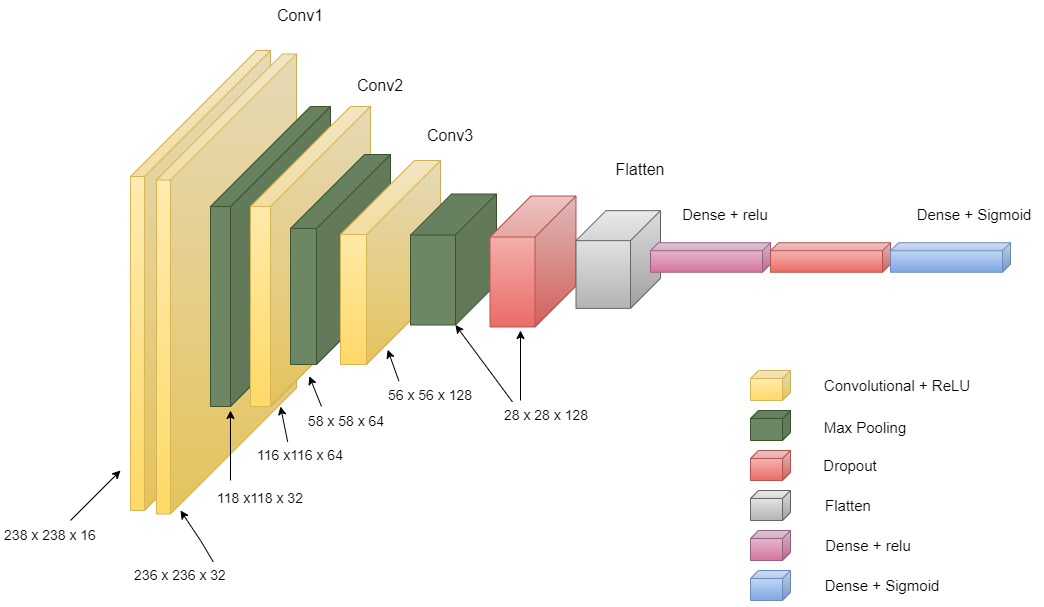

The diagram above was exported from draw.io. Its source (the exported page's mxGraphModel, read from the mxfile embedded in the PNG):
<mxGraphModel dx="1500" dy="2693" grid="1" gridSize="10" guides="1" tooltips="1" connect="1" arrows="1" fold="1" page="1" pageScale="1" pageWidth="1200" pageHeight="1920" background="#ffffff" math="0" shadow="0">
  <root>
    <mxCell id="0" />
    <mxCell id="1" parent="0" />
    <mxCell id="9sCnD7EWSD0dFPpFpz1a-32" value="" style="group;strokeColor=none;" vertex="1" connectable="0" parent="1">
      <mxGeometry x="150" y="-1170" width="280" height="470" as="geometry" />
    </mxCell>
    <mxCell id="9sCnD7EWSD0dFPpFpz1a-22" value="" style="shape=cube;whiteSpace=wrap;html=1;boundedLbl=1;backgroundOutline=1;darkOpacity=0.05;darkOpacity2=0.1;fillColor=#fff2cc;strokeColor=#d6b656;size=126;direction=east;flipH=1;gradientColor=#ffd966;" vertex="1" parent="9sCnD7EWSD0dFPpFpz1a-32">
      <mxGeometry width="140" height="460" as="geometry" />
    </mxCell>
    <mxCell id="9sCnD7EWSD0dFPpFpz1a-3" value="" style="shape=cube;whiteSpace=wrap;html=1;boundedLbl=1;backgroundOutline=1;darkOpacity=0.05;darkOpacity2=0.1;fillColor=#fff2cc;strokeColor=#d6b656;size=126;direction=east;flipH=1;gradientColor=#ffd966;" vertex="1" parent="9sCnD7EWSD0dFPpFpz1a-32">
      <mxGeometry x="26" y="3.490000000000009" width="140" height="460" as="geometry" />
    </mxCell>
    <mxCell id="9sCnD7EWSD0dFPpFpz1a-33" value="" style="group" vertex="1" connectable="0" parent="9sCnD7EWSD0dFPpFpz1a-32">
      <mxGeometry x="80" y="56" width="160" height="300" as="geometry" />
    </mxCell>
    <mxCell id="9sCnD7EWSD0dFPpFpz1a-8" value="" style="shape=cube;whiteSpace=wrap;html=1;boundedLbl=1;backgroundOutline=1;darkOpacity=0.05;darkOpacity2=0.1;fillColor=#6d8764;strokeColor=#3A5431;size=100;direction=east;flipH=1;fontColor=#ffffff;" vertex="1" parent="9sCnD7EWSD0dFPpFpz1a-33">
      <mxGeometry width="120" height="300" as="geometry" />
    </mxCell>
    <mxCell id="9sCnD7EWSD0dFPpFpz1a-23" value="" style="shape=cube;whiteSpace=wrap;html=1;boundedLbl=1;backgroundOutline=1;darkOpacity=0.05;darkOpacity2=0.1;fillColor=#fff2cc;strokeColor=#d6b656;size=100;direction=east;flipH=1;gradientColor=#ffd966;" vertex="1" parent="9sCnD7EWSD0dFPpFpz1a-33">
      <mxGeometry x="40" width="120" height="300" as="geometry" />
    </mxCell>
    <mxCell id="9sCnD7EWSD0dFPpFpz1a-38" value="118 x118 x 32" style="text;html=1;strokeColor=none;fillColor=none;align=center;verticalAlign=middle;whiteSpace=wrap;rounded=0;fontSize=14;fontColor=#000000;" vertex="1" parent="9sCnD7EWSD0dFPpFpz1a-32">
      <mxGeometry x="80" y="433.49" width="100" height="30" as="geometry" />
    </mxCell>
    <mxCell id="9sCnD7EWSD0dFPpFpz1a-46" value="116 x116 x 64" style="text;html=1;strokeColor=none;fillColor=none;align=center;verticalAlign=middle;whiteSpace=wrap;rounded=0;fontSize=14;fontColor=#000000;" vertex="1" parent="9sCnD7EWSD0dFPpFpz1a-32">
      <mxGeometry x="120" y="390" width="100" height="30" as="geometry" />
    </mxCell>
    <mxCell id="9sCnD7EWSD0dFPpFpz1a-63" value="" style="endArrow=classic;html=1;rounded=0;fontColor=#000000;strokeColor=#000000;" edge="1" parent="9sCnD7EWSD0dFPpFpz1a-32">
      <mxGeometry width="50" height="50" relative="1" as="geometry">
        <mxPoint x="100" y="430" as="sourcePoint" />
        <mxPoint x="100" y="360" as="targetPoint" />
      </mxGeometry>
    </mxCell>
    <mxCell id="9sCnD7EWSD0dFPpFpz1a-66" value="" style="endArrow=classic;html=1;rounded=0;exitX=0.372;exitY=0.047;exitDx=0;exitDy=0;exitPerimeter=0;strokeColor=#000000;" edge="1" parent="9sCnD7EWSD0dFPpFpz1a-32" source="9sCnD7EWSD0dFPpFpz1a-46">
      <mxGeometry width="50" height="50" relative="1" as="geometry">
        <mxPoint x="183" y="407" as="sourcePoint" />
        <mxPoint x="150" y="356" as="targetPoint" />
      </mxGeometry>
    </mxCell>
    <mxCell id="9sCnD7EWSD0dFPpFpz1a-55" value="58 x 58 x 64" style="text;html=1;strokeColor=none;fillColor=none;align=center;verticalAlign=middle;whiteSpace=wrap;rounded=0;fontSize=14;fontColor=#000000;" vertex="1" parent="9sCnD7EWSD0dFPpFpz1a-32">
      <mxGeometry x="166" y="356" width="100" height="30" as="geometry" />
    </mxCell>
    <mxCell id="9sCnD7EWSD0dFPpFpz1a-67" value="" style="endArrow=classic;html=1;rounded=0;exitX=0.25;exitY=0;exitDx=0;exitDy=0;entryX=0.51;entryY=0.899;entryDx=0;entryDy=0;entryPerimeter=0;strokeColor=#000000;" edge="1" parent="9sCnD7EWSD0dFPpFpz1a-32" source="9sCnD7EWSD0dFPpFpz1a-55" target="9sCnD7EWSD0dFPpFpz1a-23">
      <mxGeometry width="50" height="50" relative="1" as="geometry">
        <mxPoint x="167" y="401" as="sourcePoint" />
        <mxPoint x="160" y="366" as="targetPoint" />
      </mxGeometry>
    </mxCell>
    <mxCell id="9sCnD7EWSD0dFPpFpz1a-77" value="&lt;font color=&quot;#000000&quot; style=&quot;font-size: 16px;&quot;&gt;Conv2&lt;/font&gt;" style="text;html=1;strokeColor=none;fillColor=none;align=center;verticalAlign=middle;whiteSpace=wrap;rounded=0;fontSize=16;fontStyle=0" vertex="1" parent="9sCnD7EWSD0dFPpFpz1a-32">
      <mxGeometry x="220" y="20" width="60" height="30" as="geometry" />
    </mxCell>
    <mxCell id="9sCnD7EWSD0dFPpFpz1a-10" value="" style="shape=cube;whiteSpace=wrap;html=1;boundedLbl=1;backgroundOutline=1;darkOpacity=0.05;darkOpacity2=0.1;fillColor=#6d8764;strokeColor=#3A5431;size=74;direction=east;flipH=1;fontColor=#ffffff;" vertex="1" parent="1">
      <mxGeometry x="310" y="-1066" width="100" height="210" as="geometry" />
    </mxCell>
    <mxCell id="9sCnD7EWSD0dFPpFpz1a-24" value="" style="shape=cube;whiteSpace=wrap;html=1;boundedLbl=1;backgroundOutline=1;darkOpacity=0.05;darkOpacity2=0.1;fillColor=#fff2cc;strokeColor=#d6b656;size=74;direction=east;flipH=1;gradientColor=#ffd966;" vertex="1" parent="1">
      <mxGeometry x="360" y="-1060" width="100" height="204" as="geometry" />
    </mxCell>
    <mxCell id="9sCnD7EWSD0dFPpFpz1a-26" value="" style="shape=cube;whiteSpace=wrap;html=1;boundedLbl=1;backgroundOutline=1;darkOpacity=0.05;darkOpacity2=0.1;fillColor=#6d8764;strokeColor=#3A5431;size=41;direction=east;flipH=1;fontColor=#ffffff;" vertex="1" parent="1">
      <mxGeometry x="430" y="-1026.5" width="86" height="131" as="geometry" />
    </mxCell>
    <mxCell id="9sCnD7EWSD0dFPpFpz1a-27" value="" style="shape=cube;whiteSpace=wrap;html=1;boundedLbl=1;backgroundOutline=1;darkOpacity=0.05;darkOpacity2=0.1;fillColor=#f8cecc;strokeColor=#b85450;size=41;direction=east;flipH=1;gradientColor=#ea6b66;" vertex="1" parent="1">
      <mxGeometry x="509.5" y="-1024.5" width="86" height="131" as="geometry" />
    </mxCell>
    <mxCell id="9sCnD7EWSD0dFPpFpz1a-28" value="" style="shape=cube;whiteSpace=wrap;html=1;boundedLbl=1;backgroundOutline=1;darkOpacity=0.05;darkOpacity2=0.1;fillColor=#f5f5f5;strokeColor=#666666;size=30;direction=east;flipH=1;gradientColor=#b3b3b3;" vertex="1" parent="1">
      <mxGeometry x="595.5" y="-1009.87" width="84.5" height="97.74" as="geometry" />
    </mxCell>
    <mxCell id="9sCnD7EWSD0dFPpFpz1a-29" value="" style="shape=cube;whiteSpace=wrap;html=1;boundedLbl=1;backgroundOutline=1;darkOpacity=0.05;darkOpacity2=0.1;fillColor=#e6d0de;strokeColor=#996185;size=8;direction=east;flipH=1;gradientColor=#d5739d;" vertex="1" parent="1">
      <mxGeometry x="670" y="-977.75" width="120" height="29.5" as="geometry" />
    </mxCell>
    <mxCell id="9sCnD7EWSD0dFPpFpz1a-36" value="238 x 238 x 16" style="text;html=1;strokeColor=none;fillColor=none;align=center;verticalAlign=middle;whiteSpace=wrap;rounded=0;fontSize=14;fontColor=#000000;" vertex="1" parent="1">
      <mxGeometry x="20" y="-700" width="100" height="30" as="geometry" />
    </mxCell>
    <mxCell id="9sCnD7EWSD0dFPpFpz1a-37" value="236 x 236 x 32" style="text;html=1;strokeColor=none;fillColor=none;align=center;verticalAlign=middle;whiteSpace=wrap;rounded=0;fontSize=14;fontColor=#000000;" vertex="1" parent="1">
      <mxGeometry x="150" y="-660" width="100" height="30" as="geometry" />
    </mxCell>
    <mxCell id="9sCnD7EWSD0dFPpFpz1a-56" value="56 x 56 x 128" style="text;html=1;strokeColor=none;fillColor=none;align=center;verticalAlign=middle;whiteSpace=wrap;rounded=0;fontSize=14;fontColor=#000000;" vertex="1" parent="1">
      <mxGeometry x="400" y="-840" width="100" height="30" as="geometry" />
    </mxCell>
    <mxCell id="9sCnD7EWSD0dFPpFpz1a-57" value="28 x 28 x 128" style="text;html=1;strokeColor=none;fillColor=none;align=center;verticalAlign=middle;whiteSpace=wrap;rounded=0;fontSize=14;fontColor=#000000;" vertex="1" parent="1">
      <mxGeometry x="516" y="-820" width="100" height="30" as="geometry" />
    </mxCell>
    <mxCell id="9sCnD7EWSD0dFPpFpz1a-60" value="" style="endArrow=classic;html=1;rounded=0;labelBackgroundColor=#000000;strokeColor=#000000;" edge="1" parent="1">
      <mxGeometry width="50" height="50" relative="1" as="geometry">
        <mxPoint x="90" y="-700" as="sourcePoint" />
        <mxPoint x="140" y="-750" as="targetPoint" />
      </mxGeometry>
    </mxCell>
    <mxCell id="9sCnD7EWSD0dFPpFpz1a-62" value="" style="endArrow=classic;html=1;rounded=0;exitX=0.828;exitY=0.047;exitDx=0;exitDy=0;exitPerimeter=0;labelBackgroundColor=#000000;fontColor=#000000;strokeColor=#000000;" edge="1" parent="1" source="9sCnD7EWSD0dFPpFpz1a-37">
      <mxGeometry width="50" height="50" relative="1" as="geometry">
        <mxPoint x="190" y="-660" as="sourcePoint" />
        <mxPoint x="200" y="-710" as="targetPoint" />
        <Array as="points">
          <mxPoint x="220" y="-680" />
        </Array>
      </mxGeometry>
    </mxCell>
    <mxCell id="9sCnD7EWSD0dFPpFpz1a-64" value="" style="shape=cube;whiteSpace=wrap;html=1;boundedLbl=1;backgroundOutline=1;darkOpacity=0.05;darkOpacity2=0.1;fillColor=#f8cecc;strokeColor=#b85450;size=8;direction=east;flipH=1;gradientColor=#ea6b66;" vertex="1" parent="1">
      <mxGeometry x="790" y="-977.75" width="120" height="29.5" as="geometry" />
    </mxCell>
    <mxCell id="9sCnD7EWSD0dFPpFpz1a-65" value="" style="shape=cube;whiteSpace=wrap;html=1;boundedLbl=1;backgroundOutline=1;darkOpacity=0.05;darkOpacity2=0.1;fillColor=#dae8fc;strokeColor=#6c8ebf;size=8;direction=east;flipH=1;gradientColor=#7ea6e0;" vertex="1" parent="1">
      <mxGeometry x="910" y="-977.75" width="120" height="29.5" as="geometry" />
    </mxCell>
    <mxCell id="9sCnD7EWSD0dFPpFpz1a-69" value="" style="endArrow=classic;html=1;rounded=0;entryX=0.528;entryY=0.928;entryDx=0;entryDy=0;entryPerimeter=0;exitX=0.184;exitY=0.02;exitDx=0;exitDy=0;exitPerimeter=0;strokeColor=#000000;" edge="1" parent="1" source="9sCnD7EWSD0dFPpFpz1a-56" target="9sCnD7EWSD0dFPpFpz1a-24">
      <mxGeometry width="50" height="50" relative="1" as="geometry">
        <mxPoint x="351" y="-804" as="sourcePoint" />
        <mxPoint x="339" y="-834" as="targetPoint" />
      </mxGeometry>
    </mxCell>
    <mxCell id="9sCnD7EWSD0dFPpFpz1a-73" value="" style="endArrow=classic;html=1;rounded=0;entryX=0;entryY=0;entryDx=41;entryDy=131;entryPerimeter=0;exitX=0.16;exitY=0.047;exitDx=0;exitDy=0;exitPerimeter=0;strokeColor=#000000;" edge="1" parent="1" source="9sCnD7EWSD0dFPpFpz1a-57" target="9sCnD7EWSD0dFPpFpz1a-26">
      <mxGeometry width="50" height="50" relative="1" as="geometry">
        <mxPoint x="530" y="-860" as="sourcePoint" />
        <mxPoint x="580" y="-910" as="targetPoint" />
      </mxGeometry>
    </mxCell>
    <mxCell id="9sCnD7EWSD0dFPpFpz1a-74" value="" style="endArrow=classic;html=1;rounded=0;strokeColor=#000000;" edge="1" parent="1">
      <mxGeometry width="50" height="50" relative="1" as="geometry">
        <mxPoint x="540" y="-820" as="sourcePoint" />
        <mxPoint x="540" y="-890" as="targetPoint" />
        <Array as="points" />
      </mxGeometry>
    </mxCell>
    <mxCell id="9sCnD7EWSD0dFPpFpz1a-76" value="&lt;font color=&quot;#000000&quot; style=&quot;font-size: 16px;&quot;&gt;Conv1&lt;/font&gt;" style="text;html=1;strokeColor=none;fillColor=none;align=center;verticalAlign=middle;whiteSpace=wrap;rounded=0;fontSize=16;fontStyle=0" vertex="1" parent="1">
      <mxGeometry x="290" y="-1220" width="60" height="30" as="geometry" />
    </mxCell>
    <mxCell id="9sCnD7EWSD0dFPpFpz1a-78" value="&lt;font color=&quot;#000000&quot; style=&quot;font-size: 16px;&quot;&gt;Conv3&lt;/font&gt;" style="text;html=1;strokeColor=none;fillColor=none;align=center;verticalAlign=middle;whiteSpace=wrap;rounded=0;fontSize=16;fontStyle=0" vertex="1" parent="1">
      <mxGeometry x="440" y="-1100" width="60" height="30" as="geometry" />
    </mxCell>
    <mxCell id="9sCnD7EWSD0dFPpFpz1a-81" value="" style="shape=cube;whiteSpace=wrap;html=1;boundedLbl=1;backgroundOutline=1;darkOpacity=0.05;darkOpacity2=0.1;fillColor=#fff2cc;strokeColor=#d6b656;size=8;direction=east;flipH=1;gradientColor=#ffd966;" vertex="1" parent="1">
      <mxGeometry x="770" y="-850" width="40" height="30" as="geometry" />
    </mxCell>
    <mxCell id="9sCnD7EWSD0dFPpFpz1a-82" value="" style="shape=cube;whiteSpace=wrap;html=1;boundedLbl=1;backgroundOutline=1;darkOpacity=0.05;darkOpacity2=0.1;fillColor=#6d8764;strokeColor=#3A5431;size=8;direction=east;flipH=1;fontColor=#ffffff;" vertex="1" parent="1">
      <mxGeometry x="770" y="-810" width="40" height="30" as="geometry" />
    </mxCell>
    <mxCell id="9sCnD7EWSD0dFPpFpz1a-83" value="" style="shape=cube;whiteSpace=wrap;html=1;boundedLbl=1;backgroundOutline=1;darkOpacity=0.05;darkOpacity2=0.1;fillColor=#f8cecc;strokeColor=#b85450;size=8;direction=east;flipH=1;gradientColor=#ea6b66;" vertex="1" parent="1">
      <mxGeometry x="770" y="-770" width="40" height="30" as="geometry" />
    </mxCell>
    <mxCell id="9sCnD7EWSD0dFPpFpz1a-84" value="" style="shape=cube;whiteSpace=wrap;html=1;boundedLbl=1;backgroundOutline=1;darkOpacity=0.05;darkOpacity2=0.1;fillColor=#f5f5f5;strokeColor=#666666;size=8;direction=east;flipH=1;gradientColor=#b3b3b3;" vertex="1" parent="1">
      <mxGeometry x="770" y="-730" width="40" height="30" as="geometry" />
    </mxCell>
    <mxCell id="9sCnD7EWSD0dFPpFpz1a-85" value="&lt;font style=&quot;font-size: 15px;&quot;&gt;Convolutional + ReLU&lt;/font&gt;" style="text;html=1;strokeColor=none;fillColor=none;align=center;verticalAlign=middle;whiteSpace=wrap;rounded=0;fontColor=#000000;" vertex="1" parent="1">
      <mxGeometry x="832" y="-855" width="170" height="40" as="geometry" />
    </mxCell>
    <mxCell id="9sCnD7EWSD0dFPpFpz1a-86" value="&lt;font style=&quot;font-size: 15px;&quot;&gt;Max Pooling&lt;/font&gt;" style="text;html=1;strokeColor=none;fillColor=none;align=center;verticalAlign=middle;whiteSpace=wrap;rounded=0;fontColor=#000000;" vertex="1" parent="1">
      <mxGeometry x="800" y="-813" width="170" height="40" as="geometry" />
    </mxCell>
    <mxCell id="9sCnD7EWSD0dFPpFpz1a-87" value="&lt;font style=&quot;font-size: 15px;&quot;&gt;Dropout&lt;/font&gt;" style="text;html=1;strokeColor=none;fillColor=none;align=center;verticalAlign=middle;whiteSpace=wrap;rounded=0;fontColor=#000000;" vertex="1" parent="1">
      <mxGeometry x="815" y="-775" width="110" height="40" as="geometry" />
    </mxCell>
    <mxCell id="9sCnD7EWSD0dFPpFpz1a-88" value="&lt;font style=&quot;font-size: 15px;&quot;&gt;Flatten&lt;/font&gt;" style="text;html=1;strokeColor=none;fillColor=none;align=center;verticalAlign=middle;whiteSpace=wrap;rounded=0;fontColor=#000000;" vertex="1" parent="1">
      <mxGeometry x="813" y="-735" width="110" height="40" as="geometry" />
    </mxCell>
    <mxCell id="9sCnD7EWSD0dFPpFpz1a-89" value="" style="shape=cube;whiteSpace=wrap;html=1;boundedLbl=1;backgroundOutline=1;darkOpacity=0.05;darkOpacity2=0.1;fillColor=#e6d0de;strokeColor=#996185;size=8;direction=east;flipH=1;gradientColor=#d5739d;" vertex="1" parent="1">
      <mxGeometry x="770" y="-690" width="40" height="30" as="geometry" />
    </mxCell>
    <mxCell id="9sCnD7EWSD0dFPpFpz1a-90" value="" style="shape=cube;whiteSpace=wrap;html=1;boundedLbl=1;backgroundOutline=1;darkOpacity=0.05;darkOpacity2=0.1;fillColor=#dae8fc;strokeColor=#6c8ebf;size=8;direction=east;flipH=1;gradientColor=#7ea6e0;" vertex="1" parent="1">
      <mxGeometry x="770" y="-650" width="40" height="30" as="geometry" />
    </mxCell>
    <mxCell id="9sCnD7EWSD0dFPpFpz1a-91" value="&lt;font style=&quot;font-size: 15px;&quot;&gt;Dense + relu&lt;/font&gt;" style="text;html=1;strokeColor=none;fillColor=none;align=center;verticalAlign=middle;whiteSpace=wrap;rounded=0;fontColor=#000000;" vertex="1" parent="1">
      <mxGeometry x="833" y="-695" width="110" height="40" as="geometry" />
    </mxCell>
    <mxCell id="9sCnD7EWSD0dFPpFpz1a-92" value="&lt;font style=&quot;font-size: 15px;&quot;&gt;Dense + Sigmoid&lt;/font&gt;" style="text;html=1;strokeColor=none;fillColor=none;align=center;verticalAlign=middle;whiteSpace=wrap;rounded=0;fontColor=#000000;" vertex="1" parent="1">
      <mxGeometry x="833" y="-655" width="138" height="40" as="geometry" />
    </mxCell>
    <mxCell id="9sCnD7EWSD0dFPpFpz1a-93" value="&lt;font color=&quot;#000000&quot; style=&quot;font-size: 16px;&quot;&gt;Flatten&lt;/font&gt;" style="text;html=1;strokeColor=none;fillColor=none;align=center;verticalAlign=middle;whiteSpace=wrap;rounded=0;fontSize=16;fontStyle=0" vertex="1" parent="1">
      <mxGeometry x="630" y="-1066" width="60" height="30" as="geometry" />
    </mxCell>
    <mxCell id="9sCnD7EWSD0dFPpFpz1a-94" value="&lt;font style=&quot;font-size: 15px;&quot;&gt;Dense + relu&lt;/font&gt;" style="text;html=1;strokeColor=none;fillColor=none;align=center;verticalAlign=middle;whiteSpace=wrap;rounded=0;fontColor=#000000;" vertex="1" parent="1">
      <mxGeometry x="690" y="-1026.5" width="110" height="40" as="geometry" />
    </mxCell>
    <mxCell id="9sCnD7EWSD0dFPpFpz1a-95" value="&lt;font style=&quot;font-size: 15px;&quot;&gt;Dense + Sigmoid&lt;/font&gt;" style="text;html=1;strokeColor=none;fillColor=none;align=center;verticalAlign=middle;whiteSpace=wrap;rounded=0;fontColor=#000000;" vertex="1" parent="1">
      <mxGeometry x="925" y="-1026.5" width="138" height="40" as="geometry" />
    </mxCell>
  </root>
</mxGraphModel>